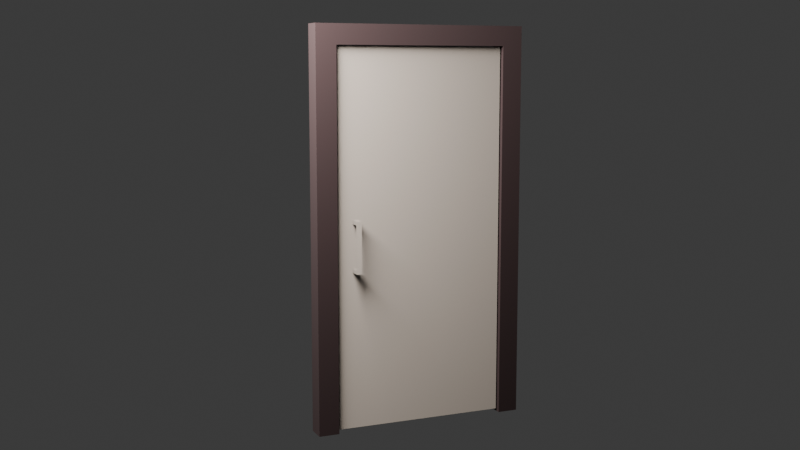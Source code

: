 # Source: kapi_2.blend  (saved by Blender 4.4.32; exported with 4.5.12 LTS)
import bpy
from mathutils import Matrix  # noqa: F401  (used for matrix-valued properties, if any)

bpy.ops.wm.read_factory_settings(use_empty=True)
scene = bpy.context.scene
scene.name = 'Scene'

# ---- collections
col_collection = bpy.data.collections.new('Collection'); scene.collection.children.link(col_collection)

# ---- images (referenced by path relative to the original .blend; pixels are not part of the script)
import os
ASSET_DIR = os.environ.get("B2B_ASSET_DIR", "")  # directory of the original .blend (textures are referenced by path, not embedded)
HERE = os.path.dirname(os.path.abspath(__file__))  # packed textures are extracted next to this script under _unpacked/

def load_image(name, relpath, width, height, colorspace="sRGB"):
    """Load a texture the original file referenced (path relative to the .blend, or extracted next to this script)."""
    p = next((c for c in (os.path.join(HERE, relpath), os.path.join(ASSET_DIR, relpath)) if relpath and os.path.exists(c)), "")
    if p:
        img = bpy.data.images.load(p, check_existing=True)
        img.name = name
    else:  # same state as the original file: an image datablock whose file is absent (Cycles renders it pink)
        img = bpy.data.images.new(name, width, height)
        img.source = "FILE"
        img.filepath = "//" + (relpath or name)
    img.colorspace_settings.name = colorspace
    return img
img_door2_bke = load_image('door2_bke', 'door2_bke.png', 1024, 1024, 'sRGB')
img_bake_door = load_image('bake_door', 'bake_door.png', 1024, 1024, 'sRGB')

# ---- materials (node trees are filled in below, after node groups)
mat_material_003 = bpy.data.materials.new('Material.003')
mat_material_004 = bpy.data.materials.new('Material.004')

# ---- material node trees
mat_material_003.use_nodes = True; mat_material_003.node_tree.nodes.clear()
_N = mat_material_003.node_tree.nodes; _L = mat_material_003.node_tree.links
n0 = _N.new('ShaderNodeBsdfPrincipled'); n0.name = 'Principled BSDF'; n0.location = (10, 300)
n0.inputs[2].default_value = 0.9218
n1 = _N.new('ShaderNodeOutputMaterial'); n1.name = 'Material Output'; n1.location = (300, 300)
n2 = _N.new('ShaderNodeTexImage'); n2.name = 'Image Texture.001'; n2.location = (-533, 161)
n2.image = img_door2_bke
n3 = _N.new('ShaderNodeValToRGB'); n3.name = 'Color Ramp'; n3.location = (-418, 399)
while len(n3.color_ramp.elements) > 1: n3.color_ramp.elements.remove(n3.color_ramp.elements[-1])
n3.color_ramp.elements[0].position = 0.3455; n3.color_ramp.elements[0].color = (0.0174, 0.00596, 0.005632, 1.0)
_e = n3.color_ramp.elements.new(1.0); _e.color = (0.0669, 0.03802, 0.03802, 1.0)
_L.new(n0.outputs[0], n1.inputs[0])
_L.new(n2.outputs[0], n0.inputs[1])
_L.new(n3.outputs[0], n0.inputs[0])
n1.is_active_output = True
mat_material_004.use_nodes = True; mat_material_004.node_tree.nodes.clear()
_N = mat_material_004.node_tree.nodes; _L = mat_material_004.node_tree.links
n0 = _N.new('ShaderNodeBsdfPrincipled'); n0.name = 'Principled BSDF'; n0.location = (10, 300)
n0.inputs[2].default_value = 1.0
n1 = _N.new('ShaderNodeOutputMaterial'); n1.name = 'Material Output'; n1.location = (300, 300)
n2 = _N.new('ShaderNodeTexImage'); n2.name = 'Image Texture'; n2.location = (-370, 189)
n2.image = img_bake_door
n3 = _N.new('ShaderNodeValToRGB'); n3.name = 'Color Ramp'; n3.location = (-751, 302)
while len(n3.color_ramp.elements) > 1: n3.color_ramp.elements.remove(n3.color_ramp.elements[-1])
n3.color_ramp.elements[0].position = 0.3855; n3.color_ramp.elements[0].color = (0.02641, 0.008819, 0.008045, 1.0)
_e = n3.color_ramp.elements.new(0.8945); _e.color = (0.767, 0.6901, 0.5694, 1.0)
_L.new(n0.outputs[0], n1.inputs[0])
_L.new(n2.outputs[0], n0.inputs[5])
_L.new(n3.outputs[0], n0.inputs[0])
n1.is_active_output = True

# ---- world
world_world = bpy.data.worlds.new('World'); scene.world = world_world
world_world.use_nodes = True; world_world.node_tree.nodes.clear()
_N = world_world.node_tree.nodes; _L = world_world.node_tree.links
n0 = _N.new('ShaderNodeOutputWorld'); n0.name = 'World Output'; n0.location = (300, 300)
n1 = _N.new('ShaderNodeBackground'); n1.name = 'Background'; n1.location = (10, 300)
n1.inputs[0].default_value = (0.05088, 0.05088, 0.05088, 1.0)
_L.new(n1.outputs[0], n0.inputs[0])
n0.is_active_output = True
world_world.color = (0.05088, 0.05088, 0.05088)
world_world.sun_shadow_jitter_overblur = 0.0

# ---- cameras
cam_camera = bpy.data.cameras.new('Camera')

# ---- lights
light_point = bpy.data.lights.new('Point', 'POINT')
light_point.energy = 1000.0
light_point.shadow_soft_size = 0.6609

# ---- meshes
me_cube_001 = bpy.data.meshes.new('Cube.001')
me_cube_001.from_pydata([(-1.0, -0.8109, -1.0), (-1.0, -0.8109, 0.9), (-1.0, 0.8109, -1.0), (-1.0, 0.8109, 0.9), (1.0, -0.8109, -1.0), (1.0, -0.8109, 0.9), (1.0, 0.8109, -1.0), (1.0, 0.8109, 0.9), (-1.0, 1.0, -1.0), (-1.0, -1.0, -1.0), (-1.0, -1.0, 1.0), (-1.0, 1.0, 1.0), (1.0, 1.0, 1.0), (1.0, 1.0, -1.0), (1.0, -1.0, -1.0), (1.0, -1.0, 1.0)], [], [(8, 11, 12, 13), (14, 15, 10, 9), (12, 11, 10, 15), (1, 0, 9, 10), (3, 1, 10, 11), (2, 3, 11, 8), (7, 6, 13, 12), (5, 7, 12, 15), (4, 5, 15, 14), (0, 1, 5, 4), (2, 6, 7, 3), (1, 3, 7, 5)])
_uv = me_cube_001.uv_layers.new(name='UVMap')
_uv.uv.foreach_set('vector', [0.3333, 0.3333, 1.457e-08, 0.3333, 3.974e-08, 3e-15, 0.3333, 2.517e-08, 0.3333, 0.6667, 9.273e-09, 0.6667, 3.444e-08, 0.3333, 0.3333, 0.3333, 0.6667, 3.046e-08, 0.6667, 0.3333, 0.3333, 0.3333, 0.3333, 5.298e-09, 0.35, 0.6352, 0.6667, 0.6352, 0.6667, 0.6667, 0.3333, 0.6667, 0.35, 0.3648, 0.35, 0.6352, 0.3333, 0.6667, 0.3333, 0.3333, 0.6667, 0.3648, 0.35, 0.3648, 0.3333, 0.3333, 0.6667, 0.3333, 0.01667, 0.9685, 0.3333, 0.9685, 0.3333, 1.0, 3.975e-09, 1.0, 0.01667, 0.6982, 0.01667, 0.9685, 3.975e-09, 1.0, 2.914e-08, 0.6667, 0.3333, 0.6982, 0.01667, 0.6982, 2.914e-08, 0.6667, 0.3333, 0.6667, 0.65, 1.0, 0.3333, 1.0, 0.3333, 0.6667, 0.65, 0.6667, 0.9833, 3.45e-08, 0.9833, 0.3333, 0.6667, 0.3333, 0.6667, 1.06e-08, 0.7039, 0.3488, 0.9742, 0.3488, 0.9742, 0.6822, 0.7039, 0.6822])
_ca = me_cube_001.color_attributes.new('Color', 'FLOAT_COLOR', 'POINT')
_ca.data.foreach_set('color', [0.02198, 0.005158, 0.0005159, 1.0, 0.02198, 0.005158, 0.0005159, 1.0, 0.02198, 0.005158, 0.0005159, 1.0, 0.02198, 0.005158, 0.0005159, 1.0, 0.02198, 0.005158, 0.0005159, 1.0, 0.02198, 0.005158, 0.0005159, 1.0, 0.02198, 0.005158, 0.0005159, 1.0, 0.02198, 0.005158, 0.0005159, 1.0, 0.02198, 0.005158, 0.0005159, 1.0, 0.02198, 0.005158, 0.0005159, 1.0, 0.02198, 0.005158, 0.0005159, 1.0, 0.02198, 0.005158, 0.0005159, 1.0, 0.02198, 0.005158, 0.0005159, 1.0, 0.02198, 0.005158, 0.0005159, 1.0, 0.02198, 0.005158, 0.0005159, 1.0, 0.02198, 0.005158, 0.0005159, 1.0])
me_cube_001.materials.append(mat_material_003)
me_cube_001.update()
me_cube_003 = bpy.data.meshes.new('Cube.003')
me_cube_003.from_pydata([(0.0004899, -1.605, 0.1), (0.0004899, -1.605, 0.15), (0.0004899, -1.555, 0.1), (0.0004899, -1.555, 0.15), (0.05049, -1.555, 0.15), (0.05049, -1.555, 0.1), (0.05049, -1.605, 0.1), (0.05049, -1.605, 0.15), (0.06049, -1.555, 0.15), (0.06049, -1.555, 0.1), (0.06049, -1.605, 0.1), (0.06049, -1.605, 0.15), (0.05049, -1.605, -0.5), (0.05049, -1.555, -0.5), (0.06049, -1.605, -0.5), (0.06049, -1.555, -0.5), (0.06049, -1.605, -0.45), (0.06049, -1.555, -0.45), (0.05049, -1.555, -0.45), (0.05049, -1.605, -0.45), (0.0004899, -1.605, -0.5), (0.0004899, -1.555, -0.5), (0.0004899, -1.555, -0.45), (0.0004899, -1.605, -0.45), (-0.05951, -1.605, 0.1), (-0.05951, -1.605, 0.15), (-0.05951, -1.555, 0.1), (-0.05951, -1.555, 0.15), (-0.1095, -1.555, 0.15), (-0.1095, -1.555, 0.1), (-0.1095, -1.605, 0.1), (-0.1095, -1.605, 0.15), (-0.1195, -1.555, 0.15), (-0.1195, -1.555, 0.1), (-0.1195, -1.605, 0.1), (-0.1195, -1.605, 0.15), (-0.1095, -1.605, -0.5), (-0.1095, -1.555, -0.5), (-0.1195, -1.605, -0.5), (-0.1195, -1.555, -0.5), (-0.1195, -1.605, -0.45), (-0.1195, -1.555, -0.45), (-0.1095, -1.555, -0.45), (-0.1095, -1.605, -0.45), (-0.05951, -1.605, -0.5), (-0.05951, -1.555, -0.5), (-0.05951, -1.555, -0.45), (-0.05951, -1.605, -0.45), (-0.05904, -1.758, -2.461), (-0.05904, -1.758, 2.244), (-0.05904, -0.001934, -2.461), (-0.05904, -0.001934, 2.244), (2.126e-05, -1.758, -2.461), (2.126e-05, -1.758, 2.244), (2.126e-05, -0.001934, -2.461), (2.126e-05, -0.001934, 2.244)], [], [(0, 1, 3, 2), (2, 5, 6, 0), (0, 6, 7, 1), (3, 1, 7, 4), (7, 6, 10, 11), (9, 8, 11, 10), (17, 16, 14, 15), (4, 7, 11, 8), (5, 4, 8, 9), (12, 13, 15, 14), (18, 17, 15, 13), (19, 18, 22, 23), (16, 19, 12, 14), (10, 6, 19, 16), (6, 5, 18, 19), (5, 9, 17, 18), (9, 10, 16, 17), (23, 22, 21, 20), (13, 12, 20, 21), (12, 19, 23, 20), (18, 13, 21, 22), (3, 4, 5, 2), (24, 26, 27, 25), (26, 24, 30, 29), (24, 25, 31, 30), (27, 28, 31, 25), (31, 35, 34, 30), (33, 34, 35, 32), (41, 39, 38, 40), (28, 32, 35, 31), (29, 33, 32, 28), (36, 38, 39, 37), (42, 37, 39, 41), (43, 47, 46, 42), (40, 38, 36, 43), (34, 40, 43, 30), (30, 43, 42, 29), (29, 42, 41, 33), (33, 41, 40, 34), (47, 44, 45, 46), (37, 45, 44, 36), (36, 44, 47, 43), (42, 46, 45, 37), (27, 26, 29, 28), (48, 49, 51, 50), (54, 55, 53, 52), (48, 52, 53, 49), (49, 53, 55, 51), (50, 51, 55, 54), (50, 54, 52, 48)])
_uv = me_cube_003.uv_layers.new(name='UVMap')
_uv.uv.foreach_set('vector', [0.7871, 0.7854, 0.7871, 0.7747, 0.7978, 0.7747, 0.7978, 0.7854, 0.7997, 0.7165, 0.7891, 0.7165, 0.7891, 0.7058, 0.7997, 0.7058, 0.8019, 0.01069, 0.7912, 0.01069, 0.7912, 0.0, 0.8019, 0.0, 0.7871, 0.764, 0.7764, 0.764, 0.7764, 0.7533, 0.7871, 0.7533, 0.7912, 0.0, 0.7912, 0.01069, 0.7891, 0.01069, 0.7891, 0.0, 0.7997, 0.5667, 0.7997, 0.5561, 0.8104, 0.5561, 0.8104, 0.5667, 0.7997, 0.6844, 0.8104, 0.6844, 0.8104, 0.6951, 0.7997, 0.6951, 0.7871, 0.7533, 0.7764, 0.7533, 0.7764, 0.7512, 0.7871, 0.7512, 0.7997, 0.1497, 0.7997, 0.139, 0.8019, 0.139, 0.8019, 0.1497, 0.7764, 0.7747, 0.7871, 0.7747, 0.7871, 0.7768, 0.7764, 0.7768, 0.7997, 0.2673, 0.8019, 0.2673, 0.8019, 0.278, 0.7997, 0.278, 0.7997, 0.7165, 0.7997, 0.7271, 0.7891, 0.7271, 0.7891, 0.7165, 0.7891, 0.1283, 0.7912, 0.1283, 0.7912, 0.139, 0.7891, 0.139, 0.7891, 0.01069, 0.7912, 0.01069, 0.7912, 0.1283, 0.7891, 0.1283, 0.8019, 0.0, 0.8126, 0.0, 0.8126, 0.1176, 0.8019, 0.1176, 0.7997, 0.1497, 0.8019, 0.1497, 0.8019, 0.2673, 0.7997, 0.2673, 0.7997, 0.5667, 0.8104, 0.5667, 0.8104, 0.6844, 0.7997, 0.6844, 0.7871, 0.7961, 0.7871, 0.7854, 0.7978, 0.7854, 0.7978, 0.7961, 0.7871, 0.7747, 0.7764, 0.7747, 0.7764, 0.764, 0.7871, 0.764, 0.7912, 0.139, 0.7912, 0.1283, 0.8019, 0.1283, 0.8019, 0.139, 0.7997, 0.2673, 0.7997, 0.278, 0.7891, 0.278, 0.7891, 0.2673, 0.7891, 0.139, 0.7997, 0.139, 0.7997, 0.1497, 0.7891, 0.1497, 0.7978, 0.7747, 0.7871, 0.7747, 0.7871, 0.764, 0.7978, 0.764, 0.7891, 0.7378, 0.7891, 0.7271, 0.7997, 0.7271, 0.7997, 0.7378, 0.7891, 0.2887, 0.7891, 0.278, 0.7997, 0.278, 0.7997, 0.2887, 0.7871, 0.7768, 0.7871, 0.7875, 0.7764, 0.7875, 0.7764, 0.7768, 0.7997, 0.278, 0.8019, 0.278, 0.8019, 0.2887, 0.7997, 0.2887, 0.7997, 0.5667, 0.7891, 0.5667, 0.7891, 0.5561, 0.7997, 0.5561, 0.7997, 0.6844, 0.7997, 0.6951, 0.7891, 0.6951, 0.7891, 0.6844, 0.7871, 0.7875, 0.7871, 0.7897, 0.7764, 0.7897, 0.7764, 0.7875, 0.7912, 0.4277, 0.7891, 0.4277, 0.7891, 0.417, 0.7912, 0.417, 0.7871, 0.7533, 0.7871, 0.7512, 0.7978, 0.7512, 0.7978, 0.7533, 0.7912, 0.5454, 0.7912, 0.5561, 0.7891, 0.5561, 0.7891, 0.5454, 0.7891, 0.7378, 0.7997, 0.7378, 0.7997, 0.7485, 0.7891, 0.7485, 0.8019, 0.4063, 0.8019, 0.417, 0.7997, 0.417, 0.7997, 0.4063, 0.8019, 0.2887, 0.8019, 0.4063, 0.7997, 0.4063, 0.7997, 0.2887, 0.8126, 0.1176, 0.8126, 0.2353, 0.8019, 0.2353, 0.8019, 0.1176, 0.7912, 0.4277, 0.7912, 0.5454, 0.7891, 0.5454, 0.7891, 0.4277, 0.7997, 0.5667, 0.7997, 0.6844, 0.7891, 0.6844, 0.7891, 0.5667, 0.7891, 0.6951, 0.7997, 0.6951, 0.7997, 0.7058, 0.7891, 0.7058, 0.7978, 0.7533, 0.7978, 0.764, 0.7871, 0.764, 0.7871, 0.7533, 0.7997, 0.417, 0.7891, 0.417, 0.7891, 0.4063, 0.7997, 0.4063, 0.7912, 0.5454, 0.8019, 0.5454, 0.8019, 0.5561, 0.7912, 0.5561, 0.8019, 0.417, 0.8019, 0.4277, 0.7912, 0.4277, 0.7912, 0.417, 0.0, 1.0, 0.0, 0.0, 0.3756, 0.0, 0.3756, 1.0, 0.3756, 1.0, 0.3756, 0.0, 0.7512, 0.0, 0.7512, 1.0, 0.7638, 1.0, 0.7512, 1.0, 0.7512, 0.0, 0.7638, 0.0, 0.7764, 0.0, 0.7891, 0.0, 0.7891, 0.3756, 0.7764, 0.3756, 0.7638, 1.0, 0.7638, 0.0, 0.7764, 0.0, 0.7764, 1.0, 0.7891, 0.7512, 0.7764, 0.7512, 0.7764, 0.3756, 0.7891, 0.3756])
_ca = me_cube_003.color_attributes.new('Color', 'FLOAT_COLOR', 'POINT')
_ca.data.foreach_set('color', [0.00826, 0.002662, 0.0002838, 1.0, 0.00826, 0.002662, 0.0002838, 1.0, 0.00826, 0.002662, 0.0002838, 1.0, 0.00826, 0.002662, 0.0002838, 1.0, 0.00826, 0.002662, 0.0002838, 1.0, 0.00826, 0.002662, 0.0002838, 1.0, 0.00826, 0.002662, 0.0002838, 1.0, 0.00826, 0.002662, 0.0002838, 1.0, 0.00826, 0.002662, 0.0002838, 1.0, 0.00826, 0.002662, 0.0002838, 1.0, 0.00826, 0.002662, 0.0002838, 1.0, 0.00826, 0.002662, 0.0002838, 1.0, 0.00826, 0.002662, 0.0002838, 1.0, 0.00826, 0.002662, 0.0002838, 1.0, 0.00826, 0.002662, 0.0002838, 1.0, 0.00826, 0.002662, 0.0002838, 1.0, 0.00826, 0.002662, 0.0002838, 1.0, 0.00826, 0.002662, 0.0002838, 1.0, 0.00826, 0.002662, 0.0002838, 1.0, 0.00826, 0.002662, 0.0002838, 1.0, 0.00826, 0.002662, 0.0002838, 1.0, 0.00826, 0.002662, 0.0002838, 1.0, 0.00826, 0.002662, 0.0002838, 1.0, 0.00826, 0.002662, 0.0002838, 1.0, 0.00826, 0.002662, 0.0002838, 1.0, 0.00826, 0.002662, 0.0002838, 1.0, 0.00826, 0.002662, 0.0002838, 1.0, 0.00826, 0.002662, 0.0002838, 1.0, 0.00826, 0.002662, 0.0002838, 1.0, 0.00826, 0.002662, 0.0002838, 1.0, 0.00826, 0.002662, 0.0002838, 1.0, 0.00826, 0.002662, 0.0002838, 1.0, 0.00826, 0.002662, 0.0002838, 1.0, 0.00826, 0.002662, 0.0002838, 1.0, 0.00826, 0.002662, 0.0002838, 1.0, 0.00826, 0.002662, 0.0002838, 1.0, 0.00826, 0.002662, 0.0002838, 1.0, 0.00826, 0.002662, 0.0002838, 1.0, 0.00826, 0.002662, 0.0002838, 1.0, 0.00826, 0.002662, 0.0002838, 1.0, 0.00826, 0.002662, 0.0002838, 1.0, 0.00826, 0.002662, 0.0002838, 1.0, 0.00826, 0.002662, 0.0002838, 1.0, 0.00826, 0.002662, 0.0002838, 1.0, 0.00826, 0.002662, 0.0002838, 1.0, 0.00826, 0.002662, 0.0002838, 1.0, 0.00826, 0.002662, 0.0002838, 1.0, 0.00826, 0.002662, 0.0002838, 1.0, 0.04552, 0.008868, 0.0007616, 1.0, 0.04552, 0.008868, 0.0007616, 1.0, 0.04552, 0.008868, 0.0007616, 1.0, 0.04552, 0.008868, 0.0007616, 1.0, 0.04552, 0.008868, 0.0007616, 1.0, 0.04552, 0.008868, 0.0007616, 1.0, 0.04552, 0.008868, 0.0007616, 1.0, 0.04552, 0.008868, 0.0007616, 1.0])
me_cube_003.materials.append(mat_material_004)
me_cube_003.update()

# ---- objects
ob_cube = bpy.data.objects.new('Cube', me_cube_001)
ob_cube_002 = bpy.data.objects.new('Cube.002', me_cube_003)
ob_point = bpy.data.objects.new('Point', light_point)
ob_camera = bpy.data.objects.new('Camera', cam_camera)

# ---- transforms, parenting, visibility, modifiers, constraints
ob_cube.location = (0.0, 0.0, 1.0)
ob_cube.scale = (0.05, 0.55, 1.0)
ob_cube_002.location = (0.02951, 0.44, 1.0)
ob_cube_002.scale = (1.0, 0.5, 0.4)
ob_point.location = (0.5491, -1.303, 2.624)
ob_camera.location = (5.021, -2.285, 1.788)
ob_camera.rotation_euler = (1.431, 1.588e-07, 1.16)

# ---- collection membership
col_collection.objects.link(ob_cube)
col_collection.objects.link(ob_cube_002)
col_collection.objects.link(ob_point)
col_collection.objects.link(ob_camera)

# ---- scene / render settings (as saved in the file)
scene.camera = ob_camera
scene.frame_start = 1; scene.frame_end = 250; scene.frame_set(52)
scene.render.engine = 'CYCLES'
bpy.context.view_layer.update()
